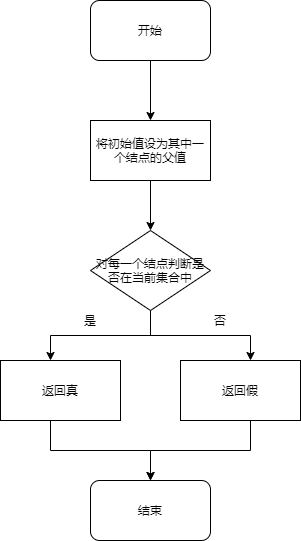

The diagram above was exported from draw.io. Its source (the exported page's mxGraphModel, read from the mxfile embedded in the PNG):
<mxGraphModel dx="1817" dy="575" grid="1" gridSize="10" guides="1" tooltips="1" connect="1" arrows="1" fold="1" page="1" pageScale="1" pageWidth="827" pageHeight="1169" math="0" shadow="0">
  <root>
    <mxCell id="0" />
    <mxCell id="1" parent="0" />
    <mxCell id="8" style="edgeStyle=orthogonalEdgeStyle;rounded=0;orthogonalLoop=1;jettySize=auto;html=1;exitX=0.5;exitY=1;exitDx=0;exitDy=0;" parent="1" edge="1">
      <mxGeometry relative="1" as="geometry">
        <mxPoint x="-540" y="120" as="sourcePoint" />
        <mxPoint x="-540" y="180" as="targetPoint" />
      </mxGeometry>
    </mxCell>
    <mxCell id="9" style="edgeStyle=orthogonalEdgeStyle;rounded=0;orthogonalLoop=1;jettySize=auto;html=1;exitX=0.5;exitY=1;exitDx=0;exitDy=0;" parent="1" target="4" edge="1">
      <mxGeometry relative="1" as="geometry">
        <mxPoint x="-540" y="240" as="sourcePoint" />
      </mxGeometry>
    </mxCell>
    <mxCell id="10" style="edgeStyle=orthogonalEdgeStyle;rounded=0;orthogonalLoop=1;jettySize=auto;html=1;exitX=0.5;exitY=1;exitDx=0;exitDy=0;entryX=0.5;entryY=0;entryDx=0;entryDy=0;" parent="1" source="4" edge="1">
      <mxGeometry relative="1" as="geometry">
        <mxPoint x="-640" y="420" as="targetPoint" />
      </mxGeometry>
    </mxCell>
    <mxCell id="11" style="edgeStyle=orthogonalEdgeStyle;rounded=0;orthogonalLoop=1;jettySize=auto;html=1;exitX=0.5;exitY=1;exitDx=0;exitDy=0;" parent="1" source="4" edge="1">
      <mxGeometry relative="1" as="geometry">
        <mxPoint x="-440" y="420" as="targetPoint" />
      </mxGeometry>
    </mxCell>
    <mxCell id="4" value="对每一个结点判断是否在当前集合中" style="rhombus;whiteSpace=wrap;html=1;" parent="1" vertex="1">
      <mxGeometry x="-600" y="290" width="120" height="80" as="geometry" />
    </mxCell>
    <mxCell id="12" style="edgeStyle=orthogonalEdgeStyle;rounded=0;orthogonalLoop=1;jettySize=auto;html=1;exitX=0.5;exitY=1;exitDx=0;exitDy=0;" parent="1" edge="1">
      <mxGeometry relative="1" as="geometry">
        <mxPoint x="-640" y="480" as="sourcePoint" />
        <mxPoint x="-540" y="540" as="targetPoint" />
        <Array as="points">
          <mxPoint x="-640" y="510" />
          <mxPoint x="-540" y="510" />
        </Array>
      </mxGeometry>
    </mxCell>
    <mxCell id="13" style="edgeStyle=orthogonalEdgeStyle;rounded=0;orthogonalLoop=1;jettySize=auto;html=1;exitX=0.5;exitY=1;exitDx=0;exitDy=0;entryX=0.5;entryY=0;entryDx=0;entryDy=0;" parent="1" edge="1">
      <mxGeometry relative="1" as="geometry">
        <mxPoint x="-440" y="480" as="sourcePoint" />
        <mxPoint x="-540" y="540" as="targetPoint" />
        <Array as="points">
          <mxPoint x="-440" y="510" />
          <mxPoint x="-540" y="510" />
        </Array>
      </mxGeometry>
    </mxCell>
    <mxCell id="14" value="是" style="text;html=1;strokeColor=none;fillColor=none;align=center;verticalAlign=middle;whiteSpace=wrap;rounded=0;" parent="1" vertex="1">
      <mxGeometry x="-620" y="370" width="40" height="20" as="geometry" />
    </mxCell>
    <mxCell id="16" value="否" style="text;html=1;strokeColor=none;fillColor=none;align=center;verticalAlign=middle;whiteSpace=wrap;rounded=0;" parent="1" vertex="1">
      <mxGeometry x="-490" y="370" width="40" height="20" as="geometry" />
    </mxCell>
    <mxCell id="17" value="开始" style="rounded=1;whiteSpace=wrap;html=1;" vertex="1" parent="1">
      <mxGeometry x="-600" y="60" width="120" height="60" as="geometry" />
    </mxCell>
    <mxCell id="19" value="返回真" style="rounded=0;whiteSpace=wrap;html=1;" vertex="1" parent="1">
      <mxGeometry x="-690" y="420" width="120" height="60" as="geometry" />
    </mxCell>
    <mxCell id="20" value="返回假" style="rounded=0;whiteSpace=wrap;html=1;" vertex="1" parent="1">
      <mxGeometry x="-510" y="420" width="120" height="60" as="geometry" />
    </mxCell>
    <mxCell id="22" value="结束" style="rounded=1;whiteSpace=wrap;html=1;" vertex="1" parent="1">
      <mxGeometry x="-600" y="540" width="120" height="60" as="geometry" />
    </mxCell>
    <mxCell id="23" value="将初始值设为其中一个结点的父值" style="rounded=0;whiteSpace=wrap;html=1;" vertex="1" parent="1">
      <mxGeometry x="-600" y="180" width="120" height="60" as="geometry" />
    </mxCell>
  </root>
</mxGraphModel>